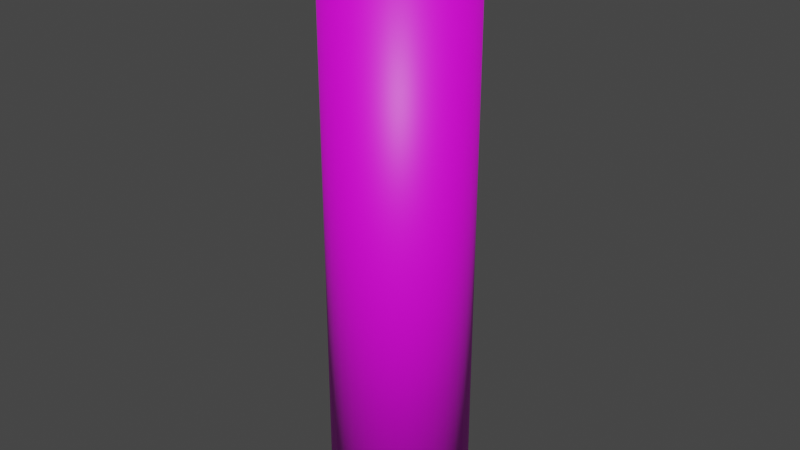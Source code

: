 # Source: PressButton.blend  (saved by Blender 3.6.13; exported with 4.5.12 LTS)
import bpy
from mathutils import Matrix  # noqa: F401  (used for matrix-valued properties, if any)

bpy.ops.wm.read_factory_settings(use_empty=True)
scene = bpy.context.scene
scene.name = 'Scene'

# ---- collections
col_collection = bpy.data.collections.new('Collection'); scene.collection.children.link(col_collection)

# ---- images (referenced by path relative to the original .blend; pixels are not part of the script)
import os
ASSET_DIR = os.environ.get("B2B_ASSET_DIR", "")  # directory of the original .blend (textures are referenced by path, not embedded)
HERE = os.path.dirname(os.path.abspath(__file__))  # packed textures are extracted next to this script under _unpacked/

def load_image(name, relpath, width, height, colorspace="sRGB"):
    """Load a texture the original file referenced (path relative to the .blend, or extracted next to this script)."""
    p = next((c for c in (os.path.join(HERE, relpath), os.path.join(ASSET_DIR, relpath)) if relpath and os.path.exists(c)), "")
    if p:
        img = bpy.data.images.load(p, check_existing=True)
        img.name = name
    else:  # same state as the original file: an image datablock whose file is absent (Cycles renders it pink)
        img = bpy.data.images.new(name, width, height)
        img.source = "FILE"
        img.filepath = "//" + (relpath or name)
    img.colorspace_settings.name = colorspace
    return img
img_buttonbottom = load_image('ButtonBottom', 'ButtonBottom.png', 1024, 1024, 'sRGB')
img_buttontop = load_image('ButtonTop', 'ButtonTop.png', 1024, 1024, 'sRGB')

# ---- materials (node trees are filled in below, after node groups)
mat_material_001 = bpy.data.materials.new('Material.001')
mat_material_002 = bpy.data.materials.new('Material.002')

# ---- material node trees
mat_material_001.use_nodes = True; mat_material_001.node_tree.nodes.clear()
_N = mat_material_001.node_tree.nodes; _L = mat_material_001.node_tree.links
n0 = _N.new('ShaderNodeTexNoise'); n0.name = 'Noise Texture'; n0.location = (-791, 181)
n0.noise_dimensions = '2D'
n1 = _N.new('ShaderNodeValToRGB'); n1.name = 'Color Ramp'; n1.location = (-444, 275)
while len(n1.color_ramp.elements) > 1: n1.color_ramp.elements.remove(n1.color_ramp.elements[-1])
n1.color_ramp.elements[0].position = 0.0; n1.color_ramp.elements[0].color = (0.1453, 0.05236, 1.0, 1.0)
_e = n1.color_ramp.elements.new(1.0); _e.color = (0.4124, 0.2241, 1.0, 1.0)
n2 = _N.new('ShaderNodeTexImage'); n2.name = 'Image Texture'; n2.location = (-777, 467)
n2.image = img_buttonbottom
n3 = _N.new('ShaderNodeOutputMaterial'); n3.name = 'Material Output'; n3.location = (435, 399)
n4 = _N.new('ShaderNodeBsdfPrincipled'); n4.name = 'Principled BSDF'; n4.location = (60, 475)
n4.distribution = 'GGX'
n4.subsurface_method = 'RANDOM_WALK_SKIN'
n4.inputs[3].default_value = 1.45
n4.inputs[27].default_value = (0.0, 0.0, 0.0, 1.0)
n4.inputs[28].default_value = 1.0
_L.new(n0.outputs[0], n1.inputs[0])
_L.new(n2.outputs[0], n4.inputs[0])
_L.new(n4.outputs[0], n3.inputs[0])
n3.is_active_output = True
mat_material_002.use_nodes = True; mat_material_002.node_tree.nodes.clear()

# ---- world
world_world = bpy.data.worlds.new('World'); scene.world = world_world
world_world.use_nodes = True; world_world.node_tree.nodes.clear()
_N = world_world.node_tree.nodes; _L = world_world.node_tree.links
n0 = _N.new('ShaderNodeOutputWorld'); n0.name = 'World Output'; n0.location = (300, 300)
n1 = _N.new('ShaderNodeBackground'); n1.name = 'Background'; n1.location = (10, 300)
n1.inputs[0].default_value = (0.05088, 0.05088, 0.05088, 1.0)
_L.new(n1.outputs[0], n0.inputs[0])
n0.is_active_output = True
world_world.color = (0.05088, 0.05088, 0.05088)
world_world.use_sun_shadow = False
world_world.sun_shadow_jitter_overblur = 0.0

# ---- meshes
me_cylinder = bpy.data.meshes.new('Cylinder')
me_cylinder.from_pydata([(0.0, 0.5, -2.0), (0.0, 0.5, 2.0), (0.09755, 0.4904, -2.0), (0.09755, 0.4904, 2.0), (0.1913, 0.4619, -2.0), (0.1913, 0.4619, 2.0), (0.2778, 0.4157, -2.0), (0.2778, 0.4157, 2.0), (0.3536, 0.3536, -2.0), (0.3536, 0.3536, 2.0), (0.4157, 0.2778, -2.0), (0.4157, 0.2778, 2.0), (0.4619, 0.1913, -2.0), (0.4619, 0.1913, 2.0), (0.4904, 0.09755, -2.0), (0.4904, 0.09755, 2.0), (0.5, 0.0, -2.0), (0.5, 0.0, 2.0), (0.4904, -0.09755, -2.0), (0.4904, -0.09755, 2.0), (0.4619, -0.1913, -2.0), (0.4619, -0.1913, 2.0), (0.4157, -0.2778, -2.0), (0.4157, -0.2778, 2.0), (0.3536, -0.3536, -2.0), (0.3536, -0.3536, 2.0), (0.2778, -0.4157, -2.0), (0.2778, -0.4157, 2.0), (0.1913, -0.4619, -2.0), (0.1913, -0.4619, 2.0), (0.09755, -0.4904, -2.0), (0.09755, -0.4904, 2.0), (0.0, -0.5, -2.0), (0.0, -0.5, 2.0), (-0.09755, -0.4904, -2.0), (-0.09755, -0.4904, 2.0), (-0.1913, -0.4619, -2.0), (-0.1913, -0.4619, 2.0), (-0.2778, -0.4157, -2.0), (-0.2778, -0.4157, 2.0), (-0.3536, -0.3536, -2.0), (-0.3536, -0.3536, 2.0), (-0.4157, -0.2778, -2.0), (-0.4157, -0.2778, 2.0), (-0.4619, -0.1913, -2.0), (-0.4619, -0.1913, 2.0), (-0.4904, -0.09755, -2.0), (-0.4904, -0.09755, 2.0), (-0.5, 0.0, -2.0), (-0.5, 0.0, 2.0), (-0.4904, 0.09755, -2.0), (-0.4904, 0.09755, 2.0), (-0.4619, 0.1913, -2.0), (-0.4619, 0.1913, 2.0), (-0.4157, 0.2778, -2.0), (-0.4157, 0.2778, 2.0), (-0.3536, 0.3536, -2.0), (-0.3536, 0.3536, 2.0), (-0.2778, 0.4157, -2.0), (-0.2778, 0.4157, 2.0), (-0.1913, 0.4619, -2.0), (-0.1913, 0.4619, 2.0), (-0.09755, 0.4904, -2.0), (-0.09755, 0.4904, 2.0)], [], [(0, 1, 3, 2), (2, 3, 5, 4), (4, 5, 7, 6), (6, 7, 9, 8), (8, 9, 11, 10), (10, 11, 13, 12), (12, 13, 15, 14), (14, 15, 17, 16), (16, 17, 19, 18), (18, 19, 21, 20), (20, 21, 23, 22), (22, 23, 25, 24), (24, 25, 27, 26), (26, 27, 29, 28), (28, 29, 31, 30), (30, 31, 33, 32), (32, 33, 35, 34), (34, 35, 37, 36), (36, 37, 39, 38), (38, 39, 41, 40), (40, 41, 43, 42), (42, 43, 45, 44), (44, 45, 47, 46), (46, 47, 49, 48), (48, 49, 51, 50), (50, 51, 53, 52), (52, 53, 55, 54), (54, 55, 57, 56), (56, 57, 59, 58), (58, 59, 61, 60), (3, 1, 63, 61, 59, 57, 55, 53, 51, 49, 47, 45, 43, 41, 39, 37, 35, 33, 31, 29, 27, 25, 23, 21, 19, 17, 15, 13, 11, 9, 7, 5), (60, 61, 63, 62), (62, 63, 1, 0), (0, 2, 4, 6, 8, 10, 12, 14, 16, 18, 20, 22, 24, 26, 28, 30, 32, 34, 36, 38, 40, 42, 44, 46, 48, 50, 52, 54, 56, 58, 60, 62)])
me_cylinder.polygons.foreach_set('use_smooth', [True] * 34)
_uv = me_cylinder.uv_layers.new(name='UVMap')
_uv.uv.foreach_set('vector', [0.3021, 1.0, 0.3021, 0.0, 0.3262, 0.0, 0.3262, 1.0, 0.3262, 1.0, 0.3262, 0.0, 0.3488, 0.0, 0.3488, 1.0, 0.3488, 1.0, 0.3488, 0.0, 0.3692, 0.0, 0.3692, 1.0, 0.0, 1.0, 0.0, 0.0, 0.01733, 0.0, 0.01733, 1.0, 0.01733, 1.0, 0.01733, 0.0, 0.0377, 0.0, 0.0377, 1.0, 0.0377, 1.0, 0.0377, 0.0, 0.06034, 0.0, 0.06034, 1.0, 0.06034, 1.0, 0.06034, 0.0, 0.08437, 0.0, 0.08437, 1.0, 0.08437, 1.0, 0.08437, 0.0, 0.1089, 0.0, 0.1089, 1.0, 0.1089, 1.0, 0.1089, 0.0, 0.1329, 0.0, 0.1329, 1.0, 0.1329, 1.0, 0.1329, 0.0, 0.1556, 0.0, 0.1556, 1.0, 0.1556, 1.0, 0.1556, 0.0, 0.1759, 0.0, 0.1759, 1.0, 0.1759, 1.0, 0.1759, 0.0, 0.1933, 0.0, 0.1933, 1.0, 0.3692, 1.0, 0.3692, 0.0, 0.3865, 0.0, 0.3865, 1.0, 0.3865, 1.0, 0.3865, 0.0, 0.4069, 0.0, 0.4069, 1.0, 0.4069, 1.0, 0.4069, 0.0, 0.4295, 0.0, 0.4295, 1.0, 0.4295, 1.0, 0.4295, 0.0, 0.4536, 0.0, 0.4536, 1.0, 0.4536, 1.0, 0.4536, 0.0, 0.4781, 0.0, 0.4781, 1.0, 0.4781, 1.0, 0.4781, 0.0, 0.5021, 0.0, 0.5021, 1.0, 0.5021, 1.0, 0.5021, 0.0, 0.5247, 0.0, 0.5247, 1.0, 0.5247, 1.0, 0.5247, 0.0, 0.5451, 0.0, 0.5451, 1.0, 0.5451, 1.0, 0.5451, 0.0, 0.5655, 0.0, 0.5655, 1.0, 0.5655, 1.0, 0.5655, 0.0, 0.5881, 0.0, 0.5881, 1.0, 0.5881, 1.0, 0.5881, 0.0, 0.6122, 0.0, 0.6122, 1.0, 0.6122, 1.0, 0.6122, 0.0, 0.6367, 0.0, 0.6367, 1.0, 0.6367, 1.0, 0.6367, 0.0, 0.6607, 0.0, 0.6607, 1.0, 0.6607, 1.0, 0.6607, 0.0, 0.6833, 0.0, 0.6833, 1.0, 0.6833, 1.0, 0.6833, 0.0, 0.7037, 0.0, 0.7037, 1.0, 0.1933, 1.0, 0.1933, 0.0, 0.2106, 0.0, 0.2106, 1.0, 0.2106, 1.0, 0.2106, 0.0, 0.231, 0.0, 0.231, 1.0, 0.231, 1.0, 0.231, 0.0, 0.2536, 0.0, 0.2536, 1.0, 0.9525, 0.1121, 0.9525, 0.1367, 0.9477, 0.1607, 0.9383, 0.1833, 0.9247, 0.2037, 0.9074, 0.221, 0.887, 0.2346, 0.8644, 0.244, 0.8404, 0.2488, 0.8158, 0.2488, 0.7918, 0.244, 0.7692, 0.2346, 0.7488, 0.221, 0.7315, 0.2037, 0.7179, 0.1833, 0.7085, 0.1607, 0.7037, 0.1367, 0.7037, 0.1121, 0.7085, 0.08811, 0.7179, 0.06547, 0.7315, 0.0451, 0.7488, 0.02777, 0.7692, 0.01416, 0.7918, 0.004781, 0.8158, 3.707e-09, 0.8404, 5.804e-09, 0.8644, 0.004781, 0.887, 0.01416, 0.9074, 0.02777, 0.9247, 0.0451, 0.9383, 0.06547, 0.9477, 0.08811, 0.2536, 1.0, 0.2536, 0.0, 0.2776, 0.0, 0.2776, 1.0, 0.2776, 1.0, 0.2776, 0.0, 0.3021, 0.0, 0.3021, 1.0, 0.9525, 0.3854, 0.9477, 0.4095, 0.9383, 0.4321, 0.9247, 0.4525, 0.9074, 0.4698, 0.887, 0.4834, 0.8644, 0.4928, 0.8404, 0.4976, 0.8158, 0.4976, 0.7918, 0.4928, 0.7692, 0.4834, 0.7488, 0.4698, 0.7315, 0.4525, 0.7179, 0.4321, 0.7085, 0.4095, 0.7037, 0.3854, 0.7037, 0.3609, 0.7085, 0.3369, 0.7179, 0.3143, 0.7315, 0.2939, 0.7488, 0.2766, 0.7692, 0.263, 0.7918, 0.2536, 0.8158, 0.2488, 0.8404, 0.2488, 0.8644, 0.2536, 0.887, 0.263, 0.9074, 0.2766, 0.9247, 0.2939, 0.9383, 0.3143, 0.9477, 0.3369, 0.9525, 0.3609])
me_cylinder.materials.append(mat_material_001)
me_cylinder.update()
me_cylinder_001 = bpy.data.meshes.new('Cylinder.001')
me_cylinder_001.from_pydata([(0.0, 0.4, -0.25), (0.0, 0.4, 0.25), (0.07804, 0.3923, -0.25), (0.07804, 0.3923, 0.25), (0.1531, 0.3696, -0.25), (0.1531, 0.3696, 0.25), (0.2222, 0.3326, -0.25), (0.2222, 0.3326, 0.25), (0.2828, 0.2828, -0.25), (0.2828, 0.2828, 0.25), (0.3326, 0.2222, -0.25), (0.3326, 0.2222, 0.25), (0.3696, 0.1531, -0.25), (0.3696, 0.1531, 0.25), (0.3923, 0.07804, -0.25), (0.3923, 0.07804, 0.25), (0.4, 0.0, -0.25), (0.4, 0.0, 0.25), (0.3923, -0.07804, -0.25), (0.3923, -0.07804, 0.25), (0.3696, -0.1531, -0.25), (0.3696, -0.1531, 0.25), (0.3326, -0.2222, -0.25), (0.3326, -0.2222, 0.25), (0.2828, -0.2828, -0.25), (0.2828, -0.2828, 0.25), (0.2222, -0.3326, -0.25), (0.2222, -0.3326, 0.25), (0.1531, -0.3696, -0.25), (0.1531, -0.3696, 0.25), (0.07804, -0.3923, -0.25), (0.07804, -0.3923, 0.25), (0.0, -0.4, -0.25), (0.0, -0.4, 0.25), (-0.07804, -0.3923, -0.25), (-0.07804, -0.3923, 0.25), (-0.1531, -0.3696, -0.25), (-0.1531, -0.3696, 0.25), (-0.2222, -0.3326, -0.25), (-0.2222, -0.3326, 0.25), (-0.2828, -0.2828, -0.25), (-0.2828, -0.2828, 0.25), (-0.3326, -0.2222, -0.25), (-0.3326, -0.2222, 0.25), (-0.3696, -0.1531, -0.25), (-0.3696, -0.1531, 0.25), (-0.3923, -0.07804, -0.25), (-0.3923, -0.07804, 0.25), (-0.4, 0.0, -0.25), (-0.4, 0.0, 0.25), (-0.3923, 0.07804, -0.25), (-0.3923, 0.07804, 0.25), (-0.3696, 0.1531, -0.25), (-0.3696, 0.1531, 0.25), (-0.3326, 0.2222, -0.25), (-0.3326, 0.2222, 0.25), (-0.2828, 0.2828, -0.25), (-0.2828, 0.2828, 0.25), (-0.2222, 0.3326, -0.25), (-0.2222, 0.3326, 0.25), (-0.1531, 0.3696, -0.25), (-0.1531, 0.3696, 0.25), (-0.07804, 0.3923, -0.25), (-0.07804, 0.3923, 0.25)], [], [(0, 1, 3, 2), (2, 3, 5, 4), (4, 5, 7, 6), (6, 7, 9, 8), (8, 9, 11, 10), (10, 11, 13, 12), (12, 13, 15, 14), (14, 15, 17, 16), (16, 17, 19, 18), (18, 19, 21, 20), (20, 21, 23, 22), (22, 23, 25, 24), (24, 25, 27, 26), (26, 27, 29, 28), (28, 29, 31, 30), (30, 31, 33, 32), (32, 33, 35, 34), (34, 35, 37, 36), (36, 37, 39, 38), (38, 39, 41, 40), (40, 41, 43, 42), (42, 43, 45, 44), (44, 45, 47, 46), (46, 47, 49, 48), (48, 49, 51, 50), (50, 51, 53, 52), (52, 53, 55, 54), (54, 55, 57, 56), (56, 57, 59, 58), (58, 59, 61, 60), (3, 1, 63, 61, 59, 57, 55, 53, 51, 49, 47, 45, 43, 41, 39, 37, 35, 33, 31, 29, 27, 25, 23, 21, 19, 17, 15, 13, 11, 9, 7, 5), (60, 61, 63, 62), (62, 63, 1, 0), (0, 2, 4, 6, 8, 10, 12, 14, 16, 18, 20, 22, 24, 26, 28, 30, 32, 34, 36, 38, 40, 42, 44, 46, 48, 50, 52, 54, 56, 58, 60, 62)])
me_cylinder_001.polygons.foreach_set('use_smooth', [True] * 34)
_uv = me_cylinder_001.uv_layers.new(name='UVMap')
_uv.uv.foreach_set('vector', [0.7216, 0.1503, 0.4433, 0.1503, 0.4433, 0.1075, 0.7216, 0.1075, 0.7216, 0.1075, 0.4433, 0.1075, 0.4433, 0.06717, 0.7216, 0.06717, 0.7216, 0.06717, 0.4433, 0.06717, 0.4433, 0.03087, 0.7216, 0.03087, 0.7216, 0.03087, 0.4433, 0.03087, 0.4433, 1.381e-08, 0.7216, 1.641e-09, 0.7216, 0.6269, 0.4433, 0.6269, 0.4433, 0.5906, 0.7216, 0.5906, 0.7216, 0.5906, 0.4433, 0.5906, 0.4433, 0.5502, 0.7216, 0.5502, 0.7216, 0.5502, 0.4433, 0.5502, 0.4433, 0.5074, 0.7216, 0.5074, 0.7216, 0.5074, 0.4433, 0.5074, 0.4433, 0.4637, 0.7216, 0.4637, 0.7216, 0.4637, 0.4433, 0.4637, 0.4433, 0.4209, 0.7216, 0.4209, 0.7216, 0.4209, 0.4433, 0.4209, 0.4433, 0.3806, 0.7216, 0.3806, 0.7216, 0.3806, 0.4433, 0.3806, 0.4433, 0.3443, 0.7216, 0.3443, 0.7216, 0.3443, 0.4433, 0.3443, 0.4433, 0.3134, 0.7216, 0.3134, 0.7216, 0.9403, 0.4433, 0.9403, 0.4433, 0.9094, 0.7216, 0.9094, 0.7216, 0.9094, 0.4433, 0.9094, 0.4433, 0.8731, 0.7216, 0.8731, 0.7216, 0.8731, 0.4433, 0.8731, 0.4433, 0.8328, 0.7216, 0.8328, 0.7216, 0.8328, 0.4433, 0.8328, 0.4433, 0.79, 0.7216, 0.79, 0.7216, 0.79, 0.4433, 0.79, 0.4433, 0.7463, 0.7216, 0.7463, 0.7216, 0.7463, 0.4433, 0.7463, 0.4433, 0.7035, 0.7216, 0.7035, 0.7216, 0.7035, 0.4433, 0.7035, 0.4433, 0.6632, 0.7216, 0.6632, 0.7216, 0.6632, 0.4433, 0.6632, 0.4433, 0.6269, 0.7216, 0.6269, 1.0, 0.3134, 0.7216, 0.3134, 0.7216, 0.2826, 1.0, 0.2826, 1.0, 0.2826, 0.7216, 0.2826, 0.7216, 0.2463, 1.0, 0.2463, 1.0, 0.2463, 0.7216, 0.2463, 0.7216, 0.2059, 1.0, 0.2059, 1.0, 0.2059, 0.7216, 0.2059, 0.7216, 0.1631, 1.0, 0.1631, 1.0, 0.1631, 0.7216, 0.1631, 0.7216, 0.1195, 1.0, 0.1195, 1.0, 0.1195, 0.7216, 0.1195, 0.7216, 0.07663, 1.0, 0.07663, 1.0, 0.07663, 0.7216, 0.07663, 0.7216, 0.0363, 1.0, 0.0363, 1.0, 0.0363, 0.7216, 0.0363, 0.7216, 1.641e-09, 1.0, -1.053e-08, 0.7216, 0.3134, 0.4433, 0.3134, 0.4433, 0.2771, 0.7216, 0.2771, 0.7216, 0.2771, 0.4433, 0.2771, 0.4433, 0.2368, 0.7216, 0.2368, 0.4433, 0.1998, 0.4433, 0.2435, 0.4347, 0.2863, 0.418, 0.3266, 0.3938, 0.3629, 0.3629, 0.3938, 0.3266, 0.418, 0.2863, 0.4347, 0.2435, 0.4433, 0.1998, 0.4433, 0.157, 0.4347, 0.1166, 0.418, 0.08035, 0.3938, 0.04948, 0.3629, 0.02522, 0.3266, 0.008517, 0.2863, 1.34e-09, 0.2435, 4.924e-09, 0.1998, 0.008517, 0.157, 0.02522, 0.1166, 0.04948, 0.08035, 0.08035, 0.04948, 0.1166, 0.02522, 0.157, 0.008517, 0.1998, 4.834e-09, 0.2435, 8.418e-09, 0.2863, 0.008517, 0.3266, 0.02522, 0.3629, 0.04948, 0.3938, 0.08035, 0.418, 0.1166, 0.4347, 0.157, 0.7216, 0.2368, 0.4433, 0.2368, 0.4433, 0.194, 0.7216, 0.194, 0.7216, 0.194, 0.4433, 0.194, 0.4433, 0.1503, 0.7216, 0.1503, 0.4433, 0.6867, 0.4347, 0.7295, 0.418, 0.7699, 0.3938, 0.8062, 0.3629, 0.837, 0.3266, 0.8613, 0.2863, 0.878, 0.2435, 0.8865, 0.1998, 0.8865, 0.157, 0.878, 0.1166, 0.8613, 0.08035, 0.837, 0.04948, 0.8062, 0.02522, 0.7699, 0.008517, 0.7295, -1.379e-08, 0.6867, -1.02e-08, 0.6431, 0.008517, 0.6002, 0.02522, 0.5599, 0.04948, 0.5236, 0.08035, 0.4927, 0.1166, 0.4685, 0.157, 0.4518, 0.1998, 0.4433, 0.2435, 0.4433, 0.2863, 0.4518, 0.3266, 0.4685, 0.3629, 0.4927, 0.3938, 0.5236, 0.418, 0.5599, 0.4347, 0.6002, 0.4433, 0.6431])
me_cylinder_001.materials.append(mat_material_002)
me_cylinder_001.update()

# ---- objects
ob_cylinder = bpy.data.objects.new('Cylinder', me_cylinder)
ob_cylinder_001 = bpy.data.objects.new('Cylinder.001', me_cylinder_001)
_N = mat_material_002.node_tree.nodes; _L = mat_material_002.node_tree.links
n0 = _N.new('ShaderNodeValToRGB'); n0.name = 'Color Ramp'; n0.location = (-355, 125)
while len(n0.color_ramp.elements) > 1: n0.color_ramp.elements.remove(n0.color_ramp.elements[-1])
n0.color_ramp.elements[0].position = 0.148; n0.color_ramp.elements[0].color = (1.0, 0.0, 0.0008627, 1.0)
_e = n0.color_ramp.elements.new(0.5); _e.color = (1.0, 0.3712, 0.3864, 1.0)
_e = n0.color_ramp.elements.new(0.8248); _e.color = (1.0, 0.0, 0.0009106, 1.0)
n1 = _N.new('ShaderNodeTexCoord'); n1.name = 'Texture Coordinate'; n1.location = (-663, 108)
n1.object = ob_cylinder_001
n2 = _N.new('ShaderNodeTexImage'); n2.name = 'Image Texture'; n2.location = (-441, 435)
n2.image = img_buttontop
n3 = _N.new('ShaderNodeOutputMaterial'); n3.name = 'Material Output'; n3.location = (514, 388)
n4 = _N.new('ShaderNodeBsdfPrincipled'); n4.name = 'Principled BSDF'; n4.location = (183, 469)
n4.distribution = 'GGX'
n4.subsurface_method = 'RANDOM_WALK_SKIN'
n4.inputs[3].default_value = 1.45
n4.inputs[27].default_value = (0.0, 0.0, 0.0, 1.0)
n4.inputs[28].default_value = 1.0
_L.new(n1.outputs[0], n0.inputs[0])
_L.new(n2.outputs[0], n4.inputs[0])
_L.new(n4.outputs[0], n3.inputs[0])
n3.is_active_output = True

# ---- transforms, parenting, visibility, modifiers, constraints
ob_cylinder.location = (0.0, 0.0, 0.0)
ob_cylinder_001.location = (0.0, 0.0, 2.026)

# ---- collection membership
col_collection.objects.link(ob_cylinder)
col_collection.objects.link(ob_cylinder_001)

# ---- scene / render settings (as saved in the file)
scene.frame_start = 1; scene.frame_end = 250; scene.frame_set(1)
scene.render.engine = 'CYCLES'
scene.cycles.sampling_pattern = 'TABULATED_SOBOL'
scene.cycles.bake_type = 'DIFFUSE'
scene.view_settings.view_transform = 'Filmic'
bpy.context.view_layer.update()

# ---- added for rendering (the .blend has no active camera and no usable light): camera, sun
cam_auto = bpy.data.cameras.new('AutoCamera')
cam_auto.lens = 50.0
cam_auto.sensor_width = 36.0
cam_auto.clip_end = 1000.0
ob_auto_camera = bpy.data.objects.new('AutoCamera', cam_auto)
scene.collection.objects.link(ob_auto_camera)
ob_auto_camera.location = (4.16706, -5.00047, 3.47167)
ob_auto_camera.rotation_euler = (1.09748, -7.21219e-08, 0.694738)
scene.camera = ob_auto_camera
light_auto_sun = bpy.data.lights.new('AutoSun', 'SUN')
light_auto_sun.energy = 3.0
light_auto_sun.angle = 0.0523599
ob_auto_sun = bpy.data.objects.new('AutoSun', light_auto_sun)
scene.collection.objects.link(ob_auto_sun)
ob_auto_sun.rotation_euler = (0.872665, 0.174533, 0.523599)
bpy.context.view_layer.update()
